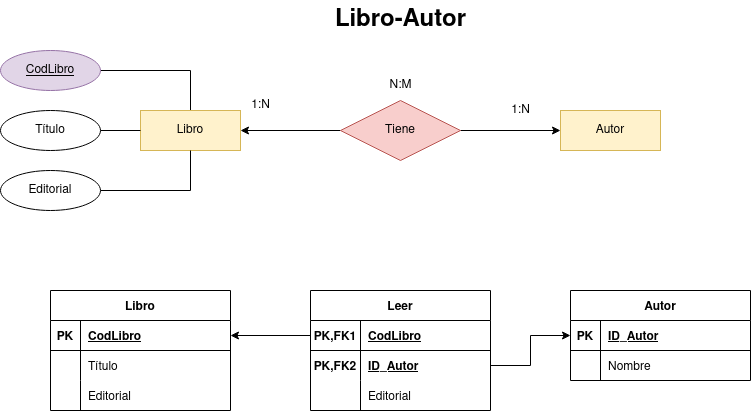

The diagram above was exported from draw.io. Its source (the exported page's mxGraphModel, read from the mxfile embedded in the PNG):
<mxGraphModel dx="1422" dy="771" grid="1" gridSize="10" guides="1" tooltips="1" connect="1" arrows="1" fold="1" page="1" pageScale="1" pageWidth="827" pageHeight="1169" math="0" shadow="0">
  <root>
    <mxCell id="0" />
    <mxCell id="1" parent="0" />
    <mxCell id="UKNc9InXX_2xHssDqD8m-1" style="edgeStyle=orthogonalEdgeStyle;rounded=0;orthogonalLoop=1;jettySize=auto;html=1;entryX=0;entryY=0.5;entryDx=0;entryDy=0;startArrow=classic;startFill=1;endArrow=none;endFill=0;" edge="1" parent="1" source="UKNc9InXX_2xHssDqD8m-3" target="UKNc9InXX_2xHssDqD8m-5">
      <mxGeometry relative="1" as="geometry" />
    </mxCell>
    <mxCell id="UKNc9InXX_2xHssDqD8m-2" style="edgeStyle=orthogonalEdgeStyle;rounded=0;orthogonalLoop=1;jettySize=auto;html=1;entryX=1;entryY=0.5;entryDx=0;entryDy=0;startArrow=none;startFill=0;endArrow=none;endFill=0;exitX=0.5;exitY=0;exitDx=0;exitDy=0;" edge="1" parent="1" source="UKNc9InXX_2xHssDqD8m-3" target="UKNc9InXX_2xHssDqD8m-16">
      <mxGeometry relative="1" as="geometry" />
    </mxCell>
    <mxCell id="UKNc9InXX_2xHssDqD8m-3" value="Libro" style="whiteSpace=wrap;html=1;align=center;fillColor=#fff2cc;strokeColor=#d6b656;" vertex="1" parent="1">
      <mxGeometry x="170" y="220" width="100" height="40" as="geometry" />
    </mxCell>
    <mxCell id="UKNc9InXX_2xHssDqD8m-4" style="edgeStyle=orthogonalEdgeStyle;rounded=0;orthogonalLoop=1;jettySize=auto;html=1;entryX=0;entryY=0.5;entryDx=0;entryDy=0;" edge="1" parent="1" source="UKNc9InXX_2xHssDqD8m-5" target="UKNc9InXX_2xHssDqD8m-7">
      <mxGeometry relative="1" as="geometry" />
    </mxCell>
    <mxCell id="UKNc9InXX_2xHssDqD8m-5" value="Tiene" style="shape=rhombus;perimeter=rhombusPerimeter;whiteSpace=wrap;html=1;align=center;fillColor=#f8cecc;strokeColor=#b85450;" vertex="1" parent="1">
      <mxGeometry x="370" y="210" width="120" height="60" as="geometry" />
    </mxCell>
    <mxCell id="UKNc9InXX_2xHssDqD8m-7" value="Autor" style="whiteSpace=wrap;html=1;align=center;fillColor=#fff2cc;strokeColor=#d6b656;" vertex="1" parent="1">
      <mxGeometry x="590" y="220" width="100" height="40" as="geometry" />
    </mxCell>
    <mxCell id="UKNc9InXX_2xHssDqD8m-8" value="1:N" style="text;html=1;align=center;verticalAlign=middle;resizable=0;points=[];autosize=1;strokeColor=none;fillColor=none;" vertex="1" parent="1">
      <mxGeometry x="530" y="205" width="40" height="30" as="geometry" />
    </mxCell>
    <mxCell id="UKNc9InXX_2xHssDqD8m-9" value="1:N" style="text;html=1;align=center;verticalAlign=middle;resizable=0;points=[];autosize=1;strokeColor=none;fillColor=none;" vertex="1" parent="1">
      <mxGeometry x="270" y="200" width="40" height="30" as="geometry" />
    </mxCell>
    <mxCell id="UKNc9InXX_2xHssDqD8m-10" value="N:M" style="text;html=1;align=center;verticalAlign=middle;resizable=0;points=[];autosize=1;strokeColor=none;fillColor=none;" vertex="1" parent="1">
      <mxGeometry x="405" y="180" width="50" height="30" as="geometry" />
    </mxCell>
    <mxCell id="UKNc9InXX_2xHssDqD8m-11" value="Libro-Autor" style="text;strokeColor=none;fillColor=none;html=1;fontSize=24;fontStyle=1;verticalAlign=middle;align=center;" vertex="1" parent="1">
      <mxGeometry x="380" y="110" width="100" height="40" as="geometry" />
    </mxCell>
    <mxCell id="UKNc9InXX_2xHssDqD8m-12" style="edgeStyle=orthogonalEdgeStyle;rounded=0;orthogonalLoop=1;jettySize=auto;html=1;entryX=0;entryY=0.5;entryDx=0;entryDy=0;startArrow=none;startFill=0;endArrow=none;endFill=0;" edge="1" parent="1" source="UKNc9InXX_2xHssDqD8m-13" target="UKNc9InXX_2xHssDqD8m-3">
      <mxGeometry relative="1" as="geometry" />
    </mxCell>
    <mxCell id="UKNc9InXX_2xHssDqD8m-13" value="Título" style="ellipse;whiteSpace=wrap;html=1;align=center;" vertex="1" parent="1">
      <mxGeometry x="30" y="220" width="100" height="40" as="geometry" />
    </mxCell>
    <mxCell id="UKNc9InXX_2xHssDqD8m-14" style="edgeStyle=orthogonalEdgeStyle;rounded=0;orthogonalLoop=1;jettySize=auto;html=1;entryX=0.5;entryY=1;entryDx=0;entryDy=0;startArrow=none;startFill=0;endArrow=none;endFill=0;" edge="1" parent="1" source="UKNc9InXX_2xHssDqD8m-15" target="UKNc9InXX_2xHssDqD8m-3">
      <mxGeometry relative="1" as="geometry" />
    </mxCell>
    <mxCell id="UKNc9InXX_2xHssDqD8m-15" value="Editorial" style="ellipse;whiteSpace=wrap;html=1;align=center;" vertex="1" parent="1">
      <mxGeometry x="30" y="280" width="100" height="40" as="geometry" />
    </mxCell>
    <mxCell id="UKNc9InXX_2xHssDqD8m-16" value="CodLibro" style="ellipse;whiteSpace=wrap;html=1;align=center;fontStyle=4;fillColor=#e1d5e7;strokeColor=#9673a6;" vertex="1" parent="1">
      <mxGeometry x="30" y="160" width="100" height="40" as="geometry" />
    </mxCell>
    <mxCell id="aoJnK_NmJuTI_BqIzVvG-1" value="Libro" style="shape=table;startSize=30;container=1;collapsible=1;childLayout=tableLayout;fixedRows=1;rowLines=0;fontStyle=1;align=center;resizeLast=1;" vertex="1" parent="1">
      <mxGeometry x="80" y="400" width="180" height="120" as="geometry" />
    </mxCell>
    <mxCell id="aoJnK_NmJuTI_BqIzVvG-2" value="" style="shape=tableRow;horizontal=0;startSize=0;swimlaneHead=0;swimlaneBody=0;fillColor=none;collapsible=0;dropTarget=0;points=[[0,0.5],[1,0.5]];portConstraint=eastwest;top=0;left=0;right=0;bottom=1;" vertex="1" parent="aoJnK_NmJuTI_BqIzVvG-1">
      <mxGeometry y="30" width="180" height="30" as="geometry" />
    </mxCell>
    <mxCell id="aoJnK_NmJuTI_BqIzVvG-3" value="PK" style="shape=partialRectangle;connectable=0;fillColor=none;top=0;left=0;bottom=0;right=0;fontStyle=1;overflow=hidden;" vertex="1" parent="aoJnK_NmJuTI_BqIzVvG-2">
      <mxGeometry width="30" height="30" as="geometry">
        <mxRectangle width="30" height="30" as="alternateBounds" />
      </mxGeometry>
    </mxCell>
    <mxCell id="aoJnK_NmJuTI_BqIzVvG-4" value="CodLibro" style="shape=partialRectangle;connectable=0;fillColor=none;top=0;left=0;bottom=0;right=0;align=left;spacingLeft=6;fontStyle=5;overflow=hidden;" vertex="1" parent="aoJnK_NmJuTI_BqIzVvG-2">
      <mxGeometry x="30" width="150" height="30" as="geometry">
        <mxRectangle width="150" height="30" as="alternateBounds" />
      </mxGeometry>
    </mxCell>
    <mxCell id="aoJnK_NmJuTI_BqIzVvG-5" value="" style="shape=tableRow;horizontal=0;startSize=0;swimlaneHead=0;swimlaneBody=0;fillColor=none;collapsible=0;dropTarget=0;points=[[0,0.5],[1,0.5]];portConstraint=eastwest;top=0;left=0;right=0;bottom=0;" vertex="1" parent="aoJnK_NmJuTI_BqIzVvG-1">
      <mxGeometry y="60" width="180" height="30" as="geometry" />
    </mxCell>
    <mxCell id="aoJnK_NmJuTI_BqIzVvG-6" value="" style="shape=partialRectangle;connectable=0;fillColor=none;top=0;left=0;bottom=0;right=0;editable=1;overflow=hidden;" vertex="1" parent="aoJnK_NmJuTI_BqIzVvG-5">
      <mxGeometry width="30" height="30" as="geometry">
        <mxRectangle width="30" height="30" as="alternateBounds" />
      </mxGeometry>
    </mxCell>
    <mxCell id="aoJnK_NmJuTI_BqIzVvG-7" value="Título" style="shape=partialRectangle;connectable=0;fillColor=none;top=0;left=0;bottom=0;right=0;align=left;spacingLeft=6;overflow=hidden;" vertex="1" parent="aoJnK_NmJuTI_BqIzVvG-5">
      <mxGeometry x="30" width="150" height="30" as="geometry">
        <mxRectangle width="150" height="30" as="alternateBounds" />
      </mxGeometry>
    </mxCell>
    <mxCell id="aoJnK_NmJuTI_BqIzVvG-8" value="" style="shape=tableRow;horizontal=0;startSize=0;swimlaneHead=0;swimlaneBody=0;fillColor=none;collapsible=0;dropTarget=0;points=[[0,0.5],[1,0.5]];portConstraint=eastwest;top=0;left=0;right=0;bottom=0;" vertex="1" parent="aoJnK_NmJuTI_BqIzVvG-1">
      <mxGeometry y="90" width="180" height="30" as="geometry" />
    </mxCell>
    <mxCell id="aoJnK_NmJuTI_BqIzVvG-9" value="" style="shape=partialRectangle;connectable=0;fillColor=none;top=0;left=0;bottom=0;right=0;editable=1;overflow=hidden;" vertex="1" parent="aoJnK_NmJuTI_BqIzVvG-8">
      <mxGeometry width="30" height="30" as="geometry">
        <mxRectangle width="30" height="30" as="alternateBounds" />
      </mxGeometry>
    </mxCell>
    <mxCell id="aoJnK_NmJuTI_BqIzVvG-10" value="Editorial" style="shape=partialRectangle;connectable=0;fillColor=none;top=0;left=0;bottom=0;right=0;align=left;spacingLeft=6;overflow=hidden;" vertex="1" parent="aoJnK_NmJuTI_BqIzVvG-8">
      <mxGeometry x="30" width="150" height="30" as="geometry">
        <mxRectangle width="150" height="30" as="alternateBounds" />
      </mxGeometry>
    </mxCell>
    <mxCell id="6u8wY-i6ehhKLoNhJM66-1" value="Leer" style="shape=table;startSize=30;container=1;collapsible=1;childLayout=tableLayout;fixedRows=1;rowLines=0;fontStyle=1;align=center;resizeLast=1;" vertex="1" parent="1">
      <mxGeometry x="340" y="400" width="180" height="120" as="geometry" />
    </mxCell>
    <mxCell id="6u8wY-i6ehhKLoNhJM66-2" value="" style="shape=tableRow;horizontal=0;startSize=0;swimlaneHead=0;swimlaneBody=0;fillColor=none;collapsible=0;dropTarget=0;points=[[0,0.5],[1,0.5]];portConstraint=eastwest;top=0;left=0;right=0;bottom=1;" vertex="1" parent="6u8wY-i6ehhKLoNhJM66-1">
      <mxGeometry y="30" width="180" height="30" as="geometry" />
    </mxCell>
    <mxCell id="6u8wY-i6ehhKLoNhJM66-3" value="PK,FK1" style="shape=partialRectangle;connectable=0;fillColor=none;top=0;left=0;bottom=0;right=0;fontStyle=1;overflow=hidden;" vertex="1" parent="6u8wY-i6ehhKLoNhJM66-2">
      <mxGeometry width="50" height="30" as="geometry">
        <mxRectangle width="50" height="30" as="alternateBounds" />
      </mxGeometry>
    </mxCell>
    <mxCell id="6u8wY-i6ehhKLoNhJM66-4" value="CodLibro" style="shape=partialRectangle;connectable=0;fillColor=none;top=0;left=0;bottom=0;right=0;align=left;spacingLeft=6;fontStyle=5;overflow=hidden;" vertex="1" parent="6u8wY-i6ehhKLoNhJM66-2">
      <mxGeometry x="50" width="130" height="30" as="geometry">
        <mxRectangle width="130" height="30" as="alternateBounds" />
      </mxGeometry>
    </mxCell>
    <mxCell id="6u8wY-i6ehhKLoNhJM66-5" value="" style="shape=tableRow;horizontal=0;startSize=0;swimlaneHead=0;swimlaneBody=0;fillColor=none;collapsible=0;dropTarget=0;points=[[0,0.5],[1,0.5]];portConstraint=eastwest;top=0;left=0;right=0;bottom=0;" vertex="1" parent="6u8wY-i6ehhKLoNhJM66-1">
      <mxGeometry y="60" width="180" height="30" as="geometry" />
    </mxCell>
    <mxCell id="6u8wY-i6ehhKLoNhJM66-6" value="PK,FK2" style="shape=partialRectangle;connectable=0;fillColor=none;top=0;left=0;bottom=0;right=0;editable=1;overflow=hidden;fontStyle=1" vertex="1" parent="6u8wY-i6ehhKLoNhJM66-5">
      <mxGeometry width="50" height="30" as="geometry">
        <mxRectangle width="50" height="30" as="alternateBounds" />
      </mxGeometry>
    </mxCell>
    <mxCell id="6u8wY-i6ehhKLoNhJM66-7" value="ID_Autor" style="shape=partialRectangle;connectable=0;fillColor=none;top=0;left=0;bottom=0;right=0;align=left;spacingLeft=6;overflow=hidden;fontStyle=5" vertex="1" parent="6u8wY-i6ehhKLoNhJM66-5">
      <mxGeometry x="50" width="130" height="30" as="geometry">
        <mxRectangle width="130" height="30" as="alternateBounds" />
      </mxGeometry>
    </mxCell>
    <mxCell id="6u8wY-i6ehhKLoNhJM66-8" value="" style="shape=tableRow;horizontal=0;startSize=0;swimlaneHead=0;swimlaneBody=0;fillColor=none;collapsible=0;dropTarget=0;points=[[0,0.5],[1,0.5]];portConstraint=eastwest;top=0;left=0;right=0;bottom=0;" vertex="1" parent="6u8wY-i6ehhKLoNhJM66-1">
      <mxGeometry y="90" width="180" height="30" as="geometry" />
    </mxCell>
    <mxCell id="6u8wY-i6ehhKLoNhJM66-9" value="" style="shape=partialRectangle;connectable=0;fillColor=none;top=0;left=0;bottom=0;right=0;editable=1;overflow=hidden;" vertex="1" parent="6u8wY-i6ehhKLoNhJM66-8">
      <mxGeometry width="50" height="30" as="geometry">
        <mxRectangle width="50" height="30" as="alternateBounds" />
      </mxGeometry>
    </mxCell>
    <mxCell id="6u8wY-i6ehhKLoNhJM66-10" value="Editorial" style="shape=partialRectangle;connectable=0;fillColor=none;top=0;left=0;bottom=0;right=0;align=left;spacingLeft=6;overflow=hidden;" vertex="1" parent="6u8wY-i6ehhKLoNhJM66-8">
      <mxGeometry x="50" width="130" height="30" as="geometry">
        <mxRectangle width="130" height="30" as="alternateBounds" />
      </mxGeometry>
    </mxCell>
    <mxCell id="6u8wY-i6ehhKLoNhJM66-11" value="Autor" style="shape=table;startSize=30;container=1;collapsible=1;childLayout=tableLayout;fixedRows=1;rowLines=0;fontStyle=1;align=center;resizeLast=1;" vertex="1" parent="1">
      <mxGeometry x="600" y="400" width="180" height="90" as="geometry" />
    </mxCell>
    <mxCell id="6u8wY-i6ehhKLoNhJM66-12" value="" style="shape=tableRow;horizontal=0;startSize=0;swimlaneHead=0;swimlaneBody=0;fillColor=none;collapsible=0;dropTarget=0;points=[[0,0.5],[1,0.5]];portConstraint=eastwest;top=0;left=0;right=0;bottom=1;" vertex="1" parent="6u8wY-i6ehhKLoNhJM66-11">
      <mxGeometry y="30" width="180" height="30" as="geometry" />
    </mxCell>
    <mxCell id="6u8wY-i6ehhKLoNhJM66-13" value="PK" style="shape=partialRectangle;connectable=0;fillColor=none;top=0;left=0;bottom=0;right=0;fontStyle=1;overflow=hidden;" vertex="1" parent="6u8wY-i6ehhKLoNhJM66-12">
      <mxGeometry width="30" height="30" as="geometry">
        <mxRectangle width="30" height="30" as="alternateBounds" />
      </mxGeometry>
    </mxCell>
    <mxCell id="6u8wY-i6ehhKLoNhJM66-14" value="ID_Autor" style="shape=partialRectangle;connectable=0;fillColor=none;top=0;left=0;bottom=0;right=0;align=left;spacingLeft=6;fontStyle=5;overflow=hidden;" vertex="1" parent="6u8wY-i6ehhKLoNhJM66-12">
      <mxGeometry x="30" width="150" height="30" as="geometry">
        <mxRectangle width="150" height="30" as="alternateBounds" />
      </mxGeometry>
    </mxCell>
    <mxCell id="6u8wY-i6ehhKLoNhJM66-15" value="" style="shape=tableRow;horizontal=0;startSize=0;swimlaneHead=0;swimlaneBody=0;fillColor=none;collapsible=0;dropTarget=0;points=[[0,0.5],[1,0.5]];portConstraint=eastwest;top=0;left=0;right=0;bottom=0;" vertex="1" parent="6u8wY-i6ehhKLoNhJM66-11">
      <mxGeometry y="60" width="180" height="30" as="geometry" />
    </mxCell>
    <mxCell id="6u8wY-i6ehhKLoNhJM66-16" value="" style="shape=partialRectangle;connectable=0;fillColor=none;top=0;left=0;bottom=0;right=0;editable=1;overflow=hidden;" vertex="1" parent="6u8wY-i6ehhKLoNhJM66-15">
      <mxGeometry width="30" height="30" as="geometry">
        <mxRectangle width="30" height="30" as="alternateBounds" />
      </mxGeometry>
    </mxCell>
    <mxCell id="6u8wY-i6ehhKLoNhJM66-17" value="Nombre" style="shape=partialRectangle;connectable=0;fillColor=none;top=0;left=0;bottom=0;right=0;align=left;spacingLeft=6;overflow=hidden;" vertex="1" parent="6u8wY-i6ehhKLoNhJM66-15">
      <mxGeometry x="30" width="150" height="30" as="geometry">
        <mxRectangle width="150" height="30" as="alternateBounds" />
      </mxGeometry>
    </mxCell>
    <mxCell id="6u8wY-i6ehhKLoNhJM66-21" style="edgeStyle=orthogonalEdgeStyle;rounded=0;orthogonalLoop=1;jettySize=auto;html=1;entryX=1;entryY=0.5;entryDx=0;entryDy=0;startArrow=none;startFill=0;endArrow=classic;endFill=1;" edge="1" parent="1" source="6u8wY-i6ehhKLoNhJM66-2" target="aoJnK_NmJuTI_BqIzVvG-2">
      <mxGeometry relative="1" as="geometry" />
    </mxCell>
    <mxCell id="6u8wY-i6ehhKLoNhJM66-22" style="edgeStyle=orthogonalEdgeStyle;rounded=0;orthogonalLoop=1;jettySize=auto;html=1;entryX=0;entryY=0.5;entryDx=0;entryDy=0;startArrow=none;startFill=0;endArrow=classic;endFill=1;" edge="1" parent="1" source="6u8wY-i6ehhKLoNhJM66-5" target="6u8wY-i6ehhKLoNhJM66-12">
      <mxGeometry relative="1" as="geometry" />
    </mxCell>
  </root>
</mxGraphModel>